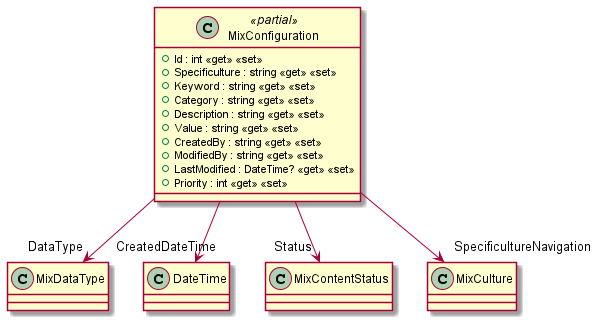

The diagram above was rendered by PlantUML. Its source (embedded in the PNG):
@startuml
class MixConfiguration <<partial>> {
    + Id : int <<get>> <<set>>
    + Specificulture : string <<get>> <<set>>
    + Keyword : string <<get>> <<set>>
    + Category : string <<get>> <<set>>
    + Description : string <<get>> <<set>>
    + Value : string <<get>> <<set>>
    + CreatedBy : string <<get>> <<set>>
    + ModifiedBy : string <<get>> <<set>>
    + LastModified : DateTime? <<get>> <<set>>
    + Priority : int <<get>> <<set>>
}
MixConfiguration --> "DataType" MixDataType
MixConfiguration --> "CreatedDateTime" DateTime
MixConfiguration --> "Status" MixContentStatus
MixConfiguration --> "SpecificultureNavigation" MixCulture
@enduml